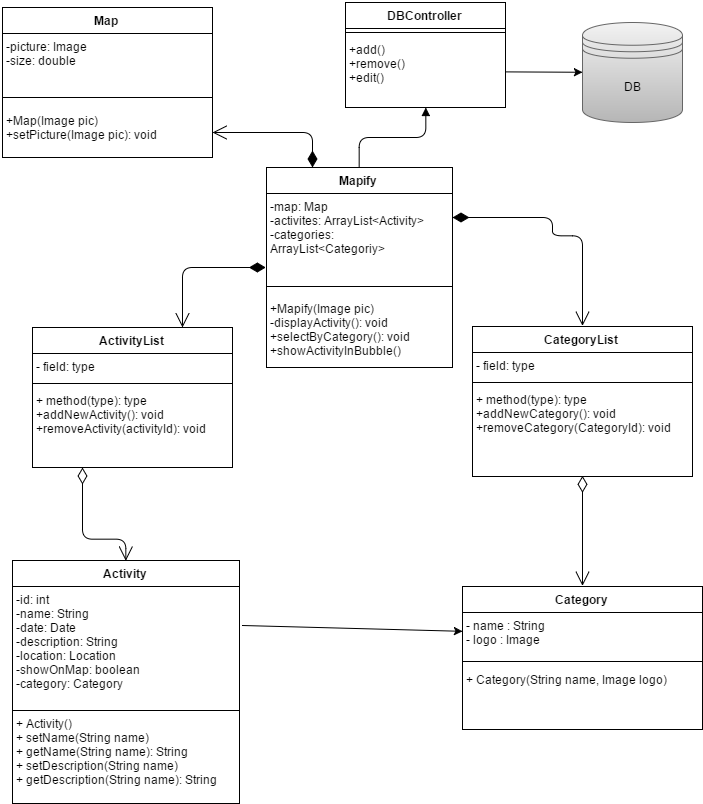

The diagram above was exported from draw.io. Its source (the exported page's mxGraphModel, read from the mxfile embedded in the PNG):
<mxGraphModel dx="1460" dy="820" grid="1" gridSize="10" guides="1" tooltips="1" connect="1" arrows="1" fold="1" page="1" pageScale="1" pageWidth="826" pageHeight="1169" background="#ffffff" math="0">
  <root>
    <mxCell id="0" />
    <mxCell id="1" parent="0" />
    <mxCell id="11d5c842c1e60adc-1" value="Map" style="swimlane;html=1;fontStyle=1;align=center;verticalAlign=top;childLayout=stackLayout;horizontal=1;startSize=26;horizontalStack=0;resizeParent=1;resizeLast=0;collapsible=1;marginBottom=0;swimlaneFillColor=#ffffff;fillColor=#ffffff;strokeColor=#000000;" vertex="1" parent="1">
      <mxGeometry x="70" y="40" width="210" height="150" as="geometry" />
    </mxCell>
    <mxCell id="11d5c842c1e60adc-2" value="-picture: Image&lt;div&gt;-size: double&lt;/div&gt;&lt;div&gt;&lt;br&gt;&lt;/div&gt;&lt;div&gt;&lt;br&gt;&lt;/div&gt;&lt;div&gt;&lt;br&gt;&lt;/div&gt;" style="text;html=1;strokeColor=none;fillColor=none;align=left;verticalAlign=top;spacingLeft=4;spacingRight=4;whiteSpace=wrap;overflow=hidden;rotatable=0;points=[[0,0.5],[1,0.5]];portConstraint=eastwest;" vertex="1" parent="11d5c842c1e60adc-1">
      <mxGeometry y="26" width="210" height="54" as="geometry" />
    </mxCell>
    <mxCell id="11d5c842c1e60adc-3" value="" style="line;html=1;strokeWidth=1;fillColor=none;align=left;verticalAlign=middle;spacingTop=-1;spacingLeft=3;spacingRight=3;rotatable=0;labelPosition=right;points=[];portConstraint=eastwest;" vertex="1" parent="11d5c842c1e60adc-1">
      <mxGeometry y="80" width="210" height="20" as="geometry" />
    </mxCell>
    <mxCell id="11d5c842c1e60adc-4" value="+Map(Image pic&lt;span style=&quot;line-height: 1.2&quot;&gt;)&lt;/span&gt;&lt;div&gt;&lt;span style=&quot;line-height: 1.2&quot;&gt;+setPicture(Image pic): void&lt;/span&gt;&lt;/div&gt;" style="text;html=1;strokeColor=none;fillColor=none;align=left;verticalAlign=top;spacingLeft=4;spacingRight=4;whiteSpace=wrap;overflow=hidden;rotatable=0;points=[[0,0.5],[1,0.5]];portConstraint=eastwest;" vertex="1" parent="11d5c842c1e60adc-1">
      <mxGeometry y="100" width="210" height="50" as="geometry" />
    </mxCell>
    <mxCell id="11d5c842c1e60adc-10" value="Activity" style="swimlane;html=1;fontStyle=1;align=center;verticalAlign=top;childLayout=stackLayout;horizontal=1;startSize=26;horizontalStack=0;resizeParent=1;resizeLast=0;collapsible=1;marginBottom=0;swimlaneFillColor=#ffffff;fillColor=#ffffff;strokeColor=#000000;" vertex="1" parent="1">
      <mxGeometry x="80" y="593" width="227" height="243" as="geometry" />
    </mxCell>
    <mxCell id="11d5c842c1e60adc-11" value="&lt;div&gt;&lt;span&gt;-id: int&lt;/span&gt;&lt;br&gt;&lt;/div&gt;-name: String&lt;div&gt;&lt;div&gt;-date: Date&lt;/div&gt;&lt;div&gt;-&lt;span&gt;description: String&lt;/span&gt;&lt;/div&gt;&lt;/div&gt;&lt;div&gt;-location: Location&lt;/div&gt;&lt;div&gt;-showOnMap: boolean&lt;/div&gt;&lt;div&gt;-category: Category&lt;/div&gt;" style="text;html=1;align=left;verticalAlign=top;spacingLeft=4;spacingRight=4;whiteSpace=wrap;overflow=hidden;rotatable=0;points=[[0,0.5],[1,0.5]];portConstraint=eastwest;fillColor=#ffffff;strokeColor=#000000;" vertex="1" parent="11d5c842c1e60adc-10">
      <mxGeometry y="26" width="227" height="124" as="geometry" />
    </mxCell>
    <mxCell id="11d5c842c1e60adc-12" value="" style="line;html=1;strokeWidth=1;fillColor=none;align=left;verticalAlign=middle;spacingTop=-1;spacingLeft=3;spacingRight=3;rotatable=0;labelPosition=right;points=[];portConstraint=eastwest;" vertex="1" parent="11d5c842c1e60adc-10">
      <mxGeometry y="150" width="227" as="geometry" />
    </mxCell>
    <mxCell id="11d5c842c1e60adc-13" value="+ Activity()&lt;div&gt;+ setName(String name)&lt;/div&gt;&lt;div&gt;&lt;span&gt;+ getName(String name): String&lt;/span&gt;&lt;br&gt;&lt;/div&gt;&lt;div&gt;&lt;span&gt;+ setDescription(String name)&lt;/span&gt;&lt;br&gt;&lt;/div&gt;&lt;div&gt;&lt;span&gt;+ getDescription(String name): String&lt;/span&gt;&lt;/div&gt;" style="text;html=1;strokeColor=none;fillColor=none;align=left;verticalAlign=top;spacingLeft=4;spacingRight=4;whiteSpace=wrap;overflow=hidden;rotatable=0;points=[[0,0.5],[1,0.5]];portConstraint=eastwest;" vertex="1" parent="11d5c842c1e60adc-10">
      <mxGeometry y="150" width="227" height="90" as="geometry" />
    </mxCell>
    <mxCell id="3823567f83e0b5c6-1" value="DBController" style="swimlane;html=1;fontStyle=1;align=center;verticalAlign=top;childLayout=stackLayout;horizontal=1;startSize=26;horizontalStack=0;resizeParent=1;resizeLast=0;collapsible=1;marginBottom=0;swimlaneFillColor=#ffffff;fillColor=#ffffff;strokeColor=#000000;" vertex="1" parent="1">
      <mxGeometry x="413" y="35" width="160" height="105" as="geometry" />
    </mxCell>
    <mxCell id="3823567f83e0b5c6-3" value="" style="line;html=1;strokeWidth=1;fillColor=none;align=left;verticalAlign=middle;spacingTop=-1;spacingLeft=3;spacingRight=3;rotatable=0;labelPosition=right;points=[];portConstraint=eastwest;" vertex="1" parent="3823567f83e0b5c6-1">
      <mxGeometry y="26" width="160" height="8" as="geometry" />
    </mxCell>
    <mxCell id="3823567f83e0b5c6-4" value="+add()&lt;div&gt;+remove()&lt;/div&gt;&lt;div&gt;+edit()&lt;/div&gt;" style="text;html=1;strokeColor=none;fillColor=none;align=left;verticalAlign=top;spacingLeft=4;spacingRight=4;whiteSpace=wrap;overflow=hidden;rotatable=0;points=[[0,0.5],[1,0.5]];portConstraint=eastwest;" vertex="1" parent="3823567f83e0b5c6-1">
      <mxGeometry y="34" width="160" height="70" as="geometry" />
    </mxCell>
    <mxCell id="3823567f83e0b5c6-5" value="DB" style="shape=datastore;whiteSpace=wrap;html=1;plain-gray" vertex="1" parent="1">
      <mxGeometry x="650" y="55" width="100" height="100" as="geometry" />
    </mxCell>
    <mxCell id="2ba21414493f6d3f-3" value="Mapify" style="swimlane;html=1;fontStyle=1;align=center;verticalAlign=top;childLayout=stackLayout;horizontal=1;startSize=26;horizontalStack=0;resizeParent=1;resizeLast=0;collapsible=1;marginBottom=0;swimlaneFillColor=#ffffff;fillColor=#ffffff;strokeColor=#000000;" vertex="1" parent="1">
      <mxGeometry x="334" y="200" width="186" height="200" as="geometry" />
    </mxCell>
    <mxCell id="2ba21414493f6d3f-4" value="-map: Map&lt;div&gt;-activites:&amp;nbsp;&lt;span&gt;ArrayList&amp;lt;Activity&amp;gt;&lt;/span&gt;&lt;/div&gt;&lt;div&gt;&lt;span&gt;-categories: ArrayList&amp;lt;Categoriy&amp;gt;&lt;/span&gt;&lt;/div&gt;&lt;div&gt;&lt;br&gt;&lt;/div&gt;&lt;div&gt;&lt;span&gt;&lt;br&gt;&lt;/span&gt;&lt;/div&gt;" style="text;html=1;strokeColor=none;fillColor=none;align=left;verticalAlign=top;spacingLeft=4;spacingRight=4;whiteSpace=wrap;overflow=hidden;rotatable=0;points=[[0,0.5],[1,0.5]];portConstraint=eastwest;" vertex="1" parent="2ba21414493f6d3f-3">
      <mxGeometry y="26" width="186" height="84" as="geometry" />
    </mxCell>
    <mxCell id="2ba21414493f6d3f-5" value="" style="line;html=1;strokeWidth=1;fillColor=none;align=left;verticalAlign=middle;spacingTop=-1;spacingLeft=3;spacingRight=3;rotatable=0;labelPosition=right;points=[];portConstraint=eastwest;" vertex="1" parent="2ba21414493f6d3f-3">
      <mxGeometry y="110" width="186" height="18" as="geometry" />
    </mxCell>
    <mxCell id="2ba21414493f6d3f-6" value="+Mapify(Image pic)&lt;div&gt;-displayActivity(): void&lt;/div&gt;&lt;div&gt;+selectByCategory(): void&lt;/div&gt;&lt;div&gt;+showActivityInBubble()&lt;/div&gt;" style="text;html=1;strokeColor=none;fillColor=none;align=left;verticalAlign=top;spacingLeft=4;spacingRight=4;whiteSpace=wrap;overflow=hidden;rotatable=0;points=[[0,0.5],[1,0.5]];portConstraint=eastwest;" vertex="1" parent="2ba21414493f6d3f-3">
      <mxGeometry y="128" width="186" height="62" as="geometry" />
    </mxCell>
    <mxCell id="2ba21414493f6d3f-9" value="" style="endArrow=classic;html=1;fillColor=#ffffff;strokeColor=#000000;" edge="1" parent="1" source="3823567f83e0b5c6-4" target="3823567f83e0b5c6-5">
      <mxGeometry width="50" height="50" relative="1" as="geometry">
        <mxPoint x="590" y="103" as="sourcePoint" />
        <mxPoint x="60" y="10" as="targetPoint" />
      </mxGeometry>
    </mxCell>
    <mxCell id="1676cda4c6bfa1f0-1" value="Category" style="swimlane;html=1;fontStyle=1;align=center;verticalAlign=top;childLayout=stackLayout;horizontal=1;startSize=26;horizontalStack=0;resizeParent=1;resizeLast=0;collapsible=1;marginBottom=0;swimlaneFillColor=#ffffff;fillColor=#ffffff;strokeColor=#000000;" vertex="1" parent="1">
      <mxGeometry x="530" y="619" width="240" height="143" as="geometry" />
    </mxCell>
    <mxCell id="1676cda4c6bfa1f0-2" value="- name : String&lt;div&gt;- logo : Image&lt;/div&gt;" style="text;html=1;strokeColor=none;fillColor=none;align=left;verticalAlign=top;spacingLeft=4;spacingRight=4;whiteSpace=wrap;overflow=hidden;rotatable=0;points=[[0,0.5],[1,0.5]];portConstraint=eastwest;" vertex="1" parent="1676cda4c6bfa1f0-1">
      <mxGeometry y="26" width="240" height="44" as="geometry" />
    </mxCell>
    <mxCell id="1676cda4c6bfa1f0-3" value="" style="line;html=1;strokeWidth=1;fillColor=none;align=left;verticalAlign=middle;spacingTop=-1;spacingLeft=3;spacingRight=3;rotatable=0;labelPosition=right;points=[];portConstraint=eastwest;" vertex="1" parent="1676cda4c6bfa1f0-1">
      <mxGeometry y="70" width="240" height="10" as="geometry" />
    </mxCell>
    <mxCell id="1676cda4c6bfa1f0-4" value="+ Category(String name, Image logo)" style="text;html=1;strokeColor=none;fillColor=none;align=left;verticalAlign=top;spacingLeft=4;spacingRight=4;whiteSpace=wrap;overflow=hidden;rotatable=0;points=[[0,0.5],[1,0.5]];portConstraint=eastwest;" vertex="1" parent="1676cda4c6bfa1f0-1">
      <mxGeometry y="80" width="240" height="26" as="geometry" />
    </mxCell>
    <mxCell id="1676cda4c6bfa1f0-7" value="&lt;span&gt;CategoryList&lt;/span&gt;" style="swimlane;html=1;fontStyle=1;align=center;verticalAlign=top;childLayout=stackLayout;horizontal=1;startSize=26;horizontalStack=0;resizeParent=1;resizeLast=0;collapsible=1;marginBottom=0;swimlaneFillColor=#ffffff;fillColor=#ffffff;strokeColor=#000000;" vertex="1" parent="1">
      <mxGeometry x="540" y="359" width="220" height="150" as="geometry" />
    </mxCell>
    <mxCell id="1676cda4c6bfa1f0-8" value="- field: type" style="text;html=1;strokeColor=none;fillColor=none;align=left;verticalAlign=top;spacingLeft=4;spacingRight=4;whiteSpace=wrap;overflow=hidden;rotatable=0;points=[[0,0.5],[1,0.5]];portConstraint=eastwest;" vertex="1" parent="1676cda4c6bfa1f0-7">
      <mxGeometry y="26" width="220" height="26" as="geometry" />
    </mxCell>
    <mxCell id="1676cda4c6bfa1f0-9" value="" style="line;html=1;strokeWidth=1;fillColor=none;align=left;verticalAlign=middle;spacingTop=-1;spacingLeft=3;spacingRight=3;rotatable=0;labelPosition=right;points=[];portConstraint=eastwest;" vertex="1" parent="1676cda4c6bfa1f0-7">
      <mxGeometry y="52" width="220" height="8" as="geometry" />
    </mxCell>
    <mxCell id="1676cda4c6bfa1f0-10" value="&lt;span&gt;+ method(type): type&lt;/span&gt;&lt;div&gt;+addNewCategory(): void&lt;/div&gt;&lt;div&gt;+remove&lt;span&gt;Category&lt;/span&gt;(&lt;span&gt;Category&lt;/span&gt;Id): void&lt;/div&gt;" style="text;html=1;strokeColor=none;fillColor=none;align=left;verticalAlign=top;spacingLeft=4;spacingRight=4;whiteSpace=wrap;overflow=hidden;rotatable=0;points=[[0,0.5],[1,0.5]];portConstraint=eastwest;" vertex="1" parent="1676cda4c6bfa1f0-7">
      <mxGeometry y="60" width="220" height="80" as="geometry" />
    </mxCell>
    <mxCell id="1910958f3712d878-11" value="" style="endArrow=block;endFill=1;html=1;edgeStyle=orthogonalEdgeStyle;align=left;verticalAlign=top;entryX=0.5;entryY=1;exitX=0.5;exitY=0;fillColor=#ffffff;strokeColor=#000000;" edge="1" parent="1" source="2ba21414493f6d3f-3" target="3823567f83e0b5c6-1">
      <mxGeometry x="-1" relative="1" as="geometry">
        <mxPoint x="360" y="170" as="sourcePoint" />
        <mxPoint x="520" y="170" as="targetPoint" />
        <Array as="points">
          <mxPoint x="427" y="170" />
          <mxPoint x="493" y="170" />
        </Array>
      </mxGeometry>
    </mxCell>
    <mxCell id="1910958f3712d878-12" value="" style="resizable=0;html=1;align=left;verticalAlign=bottom;labelBackgroundColor=#ffffff;fontSize=10;" vertex="1" connectable="0" parent="1910958f3712d878-11">
      <mxGeometry x="-1" relative="1" as="geometry" />
    </mxCell>
    <mxCell id="201c10447a86152b-1" value="" style="endArrow=classic;html=1;fillColor=#ffffff;strokeColor=#000000;" edge="1" parent="1" target="1676cda4c6bfa1f0-2">
      <mxGeometry width="50" height="50" relative="1" as="geometry">
        <mxPoint x="310" y="658" as="sourcePoint" />
        <mxPoint x="380" y="648" as="targetPoint" />
      </mxGeometry>
    </mxCell>
    <mxCell id="3823567f83e0b5c6-9" value="ActivityList" style="swimlane;html=1;fontStyle=1;align=center;verticalAlign=top;childLayout=stackLayout;horizontal=1;startSize=26;horizontalStack=0;resizeParent=1;resizeLast=0;collapsible=1;marginBottom=0;swimlaneFillColor=#ffffff;fillColor=#ffffff;strokeColor=#000000;" vertex="1" parent="1">
      <mxGeometry x="100" y="360" width="200" height="140" as="geometry">
        <mxRectangle x="100" y="360" width="90" height="26" as="alternateBounds" />
      </mxGeometry>
    </mxCell>
    <mxCell id="3823567f83e0b5c6-10" value="- field: type" style="text;html=1;strokeColor=none;fillColor=none;align=left;verticalAlign=top;spacingLeft=4;spacingRight=4;whiteSpace=wrap;overflow=hidden;rotatable=0;points=[[0,0.5],[1,0.5]];portConstraint=eastwest;" vertex="1" parent="3823567f83e0b5c6-9">
      <mxGeometry y="26" width="200" height="26" as="geometry" />
    </mxCell>
    <mxCell id="3823567f83e0b5c6-11" value="" style="line;html=1;strokeWidth=1;fillColor=none;align=left;verticalAlign=middle;spacingTop=-1;spacingLeft=3;spacingRight=3;rotatable=0;labelPosition=right;points=[];portConstraint=eastwest;" vertex="1" parent="3823567f83e0b5c6-9">
      <mxGeometry y="52" width="200" height="8" as="geometry" />
    </mxCell>
    <mxCell id="3823567f83e0b5c6-12" value="+ method(type): type&lt;div&gt;+addNewActivity(): void&lt;/div&gt;&lt;div&gt;+removeActivity(activityId): void&lt;/div&gt;" style="text;html=1;strokeColor=none;fillColor=none;align=left;verticalAlign=top;spacingLeft=4;spacingRight=4;whiteSpace=wrap;overflow=hidden;rotatable=0;points=[[0,0.5],[1,0.5]];portConstraint=eastwest;" vertex="1" parent="3823567f83e0b5c6-9">
      <mxGeometry y="60" width="200" height="70" as="geometry" />
    </mxCell>
    <mxCell id="201c10447a86152b-4" style="edgeStyle=orthogonalEdgeStyle;rounded=0;html=1;exitX=0.5;exitY=0;entryX=0.5;entryY=0;jettySize=auto;orthogonalLoop=1;fillColor=#ffffff;strokeColor=#000000;" edge="1" parent="1" source="3823567f83e0b5c6-9" target="3823567f83e0b5c6-9">
      <mxGeometry relative="1" as="geometry" />
    </mxCell>
    <mxCell id="1910958f3712d878-18" value="" style="endArrow=open;html=1;endSize=12;startArrow=diamondThin;startSize=14;startFill=1;edgeStyle=orthogonalEdgeStyle;align=left;verticalAlign=bottom;exitX=1;exitY=0.25;entryX=0.5;entryY=0;fillColor=#ffffff;strokeColor=#000000;" edge="1" parent="1" source="2ba21414493f6d3f-3" target="1676cda4c6bfa1f0-7">
      <mxGeometry x="-1" y="3" relative="1" as="geometry">
        <mxPoint x="560" y="268" as="sourcePoint" />
        <mxPoint x="720" y="268" as="targetPoint" />
        <Array as="points">
          <mxPoint x="620" y="250" />
          <mxPoint x="620" y="268" />
          <mxPoint x="650" y="268" />
        </Array>
      </mxGeometry>
    </mxCell>
    <mxCell id="1910958f3712d878-20" value="" style="endArrow=open;html=1;endSize=12;startArrow=diamondThin;startSize=14;startFill=1;edgeStyle=orthogonalEdgeStyle;align=left;verticalAlign=bottom;exitX=0;exitY=0.5;entryX=0.75;entryY=0;fillColor=#ffffff;strokeColor=#000000;" edge="1" parent="1" source="2ba21414493f6d3f-3" target="3823567f83e0b5c6-9">
      <mxGeometry x="-1" y="3" relative="1" as="geometry">
        <mxPoint x="113" y="280" as="sourcePoint" />
        <mxPoint x="273" y="280" as="targetPoint" />
        <Array as="points">
          <mxPoint x="250" y="300" />
        </Array>
      </mxGeometry>
    </mxCell>
    <mxCell id="1910958f3712d878-21" value="" style="endArrow=open;html=1;endSize=12;startArrow=diamondThin;startSize=14;startFill=1;edgeStyle=orthogonalEdgeStyle;align=left;verticalAlign=bottom;entryX=1;entryY=0.5;exitX=0.25;exitY=0;fillColor=#ffffff;strokeColor=#000000;" edge="1" parent="1" source="2ba21414493f6d3f-3" target="11d5c842c1e60adc-4">
      <mxGeometry x="-1" y="3" relative="1" as="geometry">
        <mxPoint x="130" y="250" as="sourcePoint" />
        <mxPoint x="290" y="250" as="targetPoint" />
        <Array as="points">
          <mxPoint x="380" y="165" />
        </Array>
      </mxGeometry>
    </mxCell>
    <mxCell id="1910958f3712d878-22" value="" style="endArrow=open;html=1;endSize=12;startArrow=diamondThin;startSize=14;startFill=0;edgeStyle=orthogonalEdgeStyle;exitX=0.25;exitY=1;entryX=0.5;entryY=0;fillColor=#ffffff;strokeColor=#000000;" edge="1" parent="1" source="3823567f83e0b5c6-9" target="11d5c842c1e60adc-10">
      <mxGeometry relative="1" as="geometry">
        <mxPoint x="120" y="550" as="sourcePoint" />
        <mxPoint x="280" y="550" as="targetPoint" />
        <Array as="points">
          <mxPoint x="150" y="571" />
          <mxPoint x="194" y="571" />
        </Array>
      </mxGeometry>
    </mxCell>
    <mxCell id="1910958f3712d878-23" value="" style="resizable=0;html=1;align=left;verticalAlign=top;labelBackgroundColor=#ffffff;fontSize=10;" vertex="1" connectable="0" parent="1910958f3712d878-22">
      <mxGeometry x="-1" relative="1" as="geometry" />
    </mxCell>
    <mxCell id="1910958f3712d878-24" value="" style="resizable=0;html=1;align=right;verticalAlign=top;labelBackgroundColor=#ffffff;fontSize=10;" vertex="1" connectable="0" parent="1910958f3712d878-22">
      <mxGeometry x="1" relative="1" as="geometry" />
    </mxCell>
    <mxCell id="1910958f3712d878-25" value="" style="endArrow=open;html=1;endSize=12;startArrow=diamondThin;startSize=14;startFill=0;edgeStyle=orthogonalEdgeStyle;exitX=0.5;exitY=1;entryX=0.5;entryY=0;fillColor=#ffffff;strokeColor=#000000;" edge="1" parent="1" source="1676cda4c6bfa1f0-7" target="1676cda4c6bfa1f0-1">
      <mxGeometry relative="1" as="geometry">
        <mxPoint x="560" y="570" as="sourcePoint" />
        <mxPoint x="720" y="570" as="targetPoint" />
        <Array as="points">
          <mxPoint x="650" y="580" />
          <mxPoint x="650" y="580" />
        </Array>
      </mxGeometry>
    </mxCell>
    <mxCell id="1910958f3712d878-26" value="" style="resizable=0;html=1;align=left;verticalAlign=top;labelBackgroundColor=#ffffff;fontSize=10;" vertex="1" connectable="0" parent="1910958f3712d878-25">
      <mxGeometry x="-1" relative="1" as="geometry" />
    </mxCell>
    <mxCell id="1910958f3712d878-27" value="" style="resizable=0;html=1;align=right;verticalAlign=top;labelBackgroundColor=#ffffff;fontSize=10;" vertex="1" connectable="0" parent="1910958f3712d878-25">
      <mxGeometry x="1" relative="1" as="geometry" />
    </mxCell>
  </root>
</mxGraphModel>